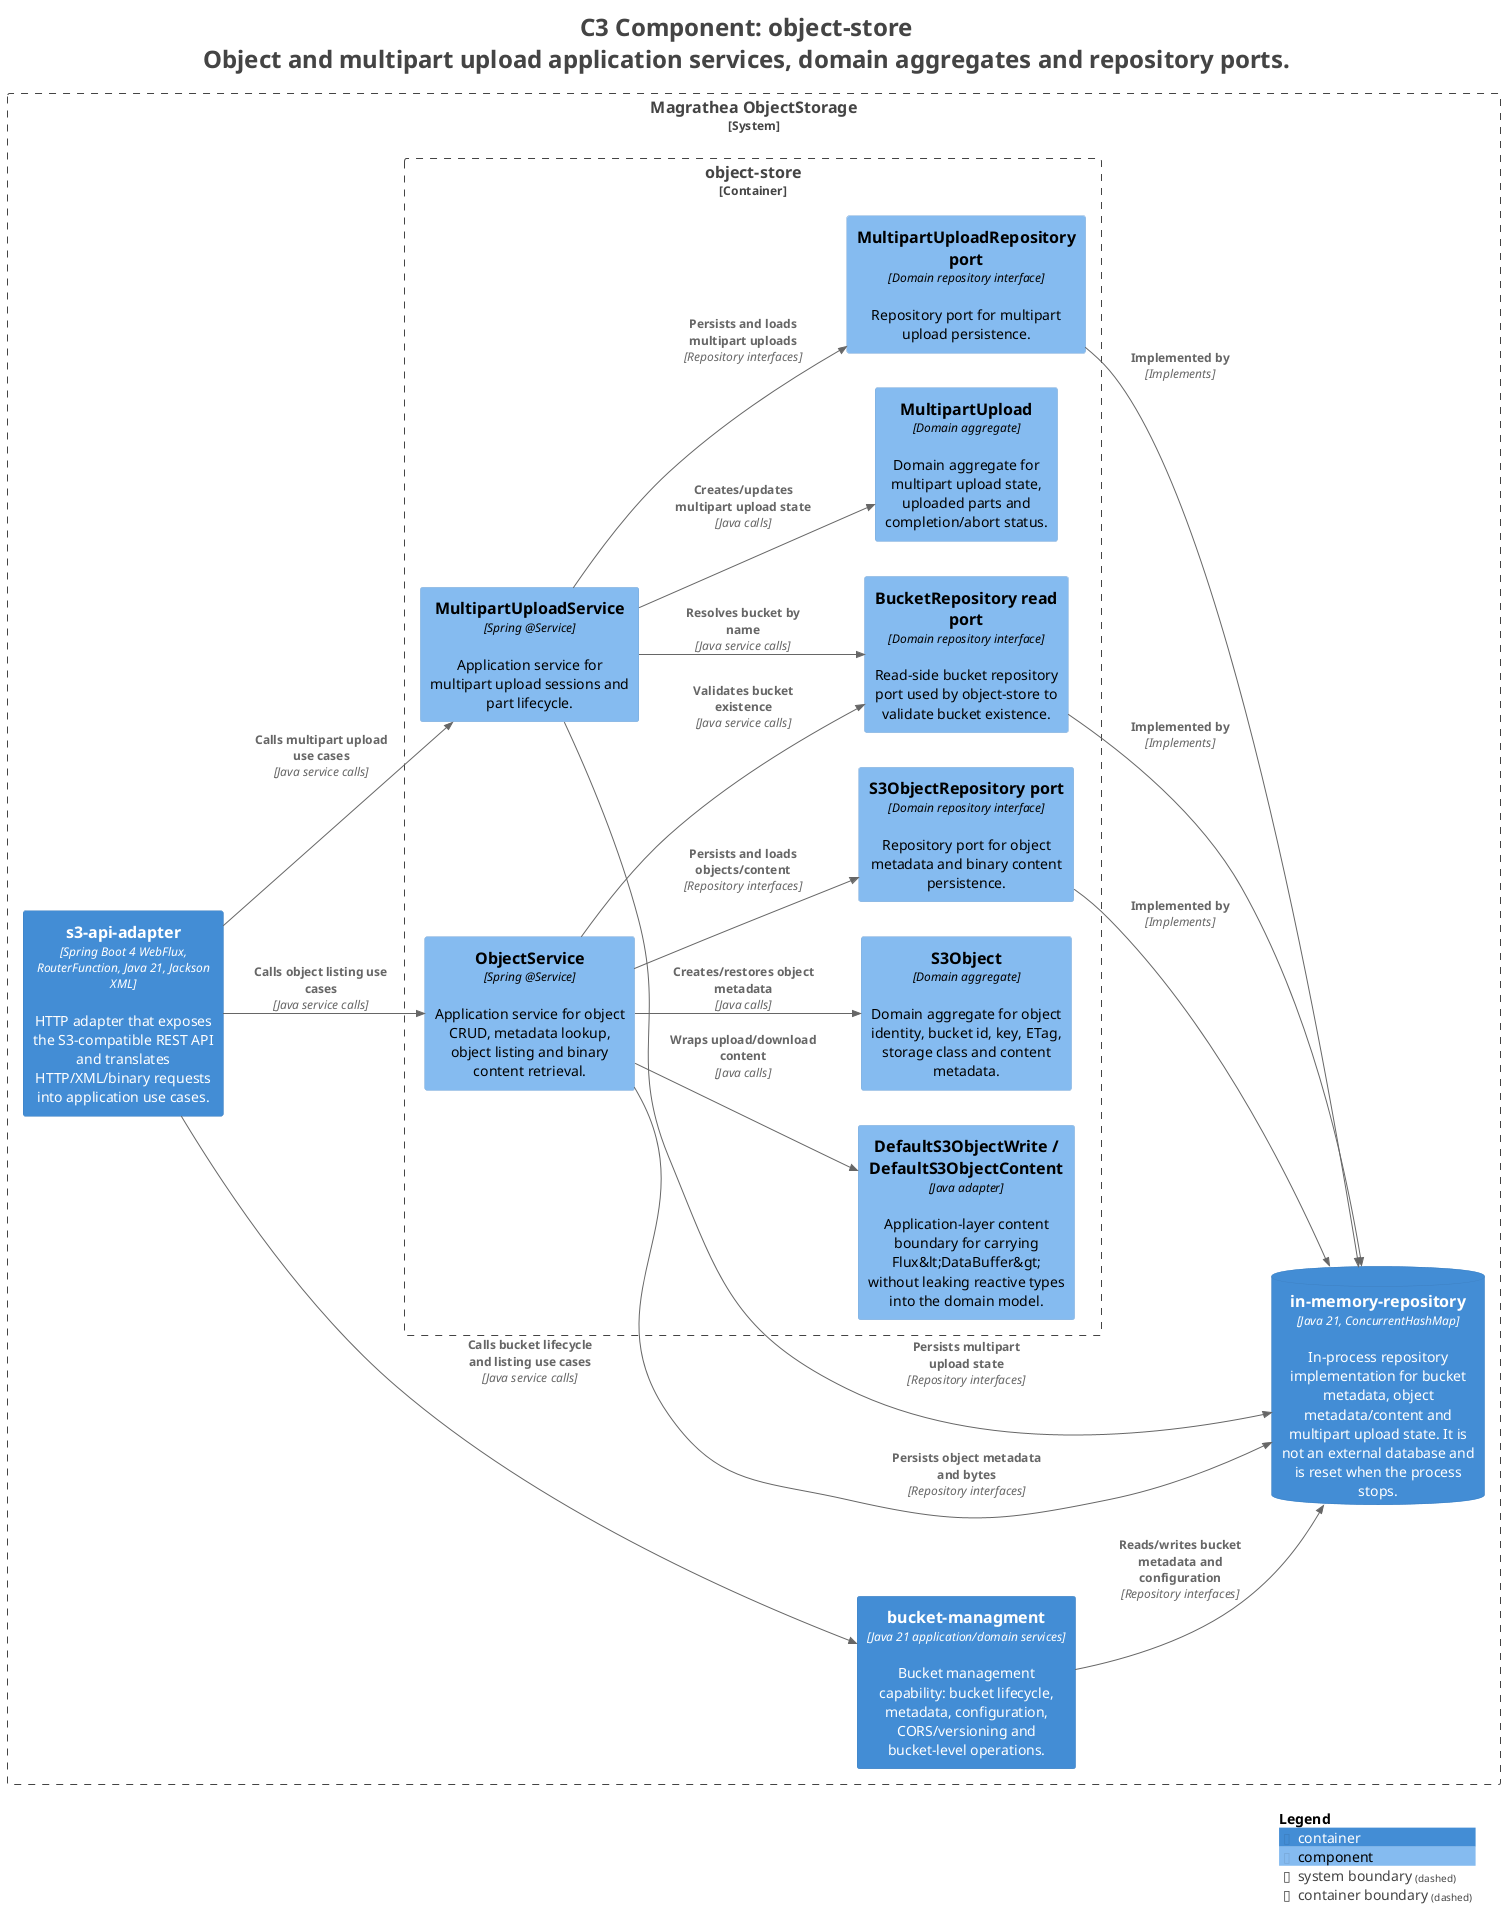

The diagram above was rendered by PlantUML. Its source (embedded in the PNG):
@startuml
title <size:24>C3 Component: object-store</size>\n<size:24>Object and multipart upload application services, domain aggregates and repository ports.</size>

set separator none
left to right direction

<style>
  root {
    BackgroundColor: #ffffff
    FontColor: #444444
  }
</style>

!include <C4/C4>
!include <C4/C4_Context>
!include <C4/C4_Container>
!include <C4/C4_Component>

System_Boundary("MagratheaObjectStorage_boundary", "Magrathea ObjectStorage", $tags="") {
  Container_Boundary("MagratheaObjectStorage.objectstore_boundary", "object-store", $tags="") {
    Component(MagratheaObjectStorage.objectstore.ObjectService, "ObjectService", $techn="Spring @Service", $descr="Application service for object CRUD, metadata lookup, object listing and binary content retrieval.", $tags="", $link="")
    Component(MagratheaObjectStorage.objectstore.MultipartUploadService, "MultipartUploadService", $techn="Spring @Service", $descr="Application service for multipart upload sessions and part lifecycle.", $tags="", $link="")
    Component(MagratheaObjectStorage.objectstore.S3Object, "S3Object", $techn="Domain aggregate", $descr="Domain aggregate for object identity, bucket id, key, ETag, storage class and content metadata.", $tags="", $link="")
    Component(MagratheaObjectStorage.objectstore.MultipartUpload, "MultipartUpload", $techn="Domain aggregate", $descr="Domain aggregate for multipart upload state, uploaded parts and completion/abort status.", $tags="", $link="")
    Component(MagratheaObjectStorage.objectstore.S3ObjectRepositoryport, "S3ObjectRepository port", $techn="Domain repository interface", $descr="Repository port for object metadata and binary content persistence.", $tags="", $link="")
    Component(MagratheaObjectStorage.objectstore.MultipartUploadRepositoryport, "MultipartUploadRepository port", $techn="Domain repository interface", $descr="Repository port for multipart upload persistence.", $tags="", $link="")
    Component(MagratheaObjectStorage.objectstore.BucketRepositoryreadport, "BucketRepository read port", $techn="Domain repository interface", $descr="Read-side bucket repository port used by object-store to validate bucket existence.", $tags="", $link="")
    Component(MagratheaObjectStorage.objectstore.DefaultS3ObjectWriteDefaultS3ObjectContent, "DefaultS3ObjectWrite / DefaultS3ObjectContent", $techn="Java adapter", $descr="Application-layer content boundary for carrying Flux&lt;DataBuffer&gt; without leaking reactive types into the domain model.", $tags="", $link="")
  }

  Container(MagratheaObjectStorage.bucketmanagment, "bucket-managment", $techn="Java 21 application/domain services", $descr="Bucket management capability: bucket lifecycle, metadata, configuration, CORS/versioning and bucket-level operations.", $tags="", $link="")
  ContainerDb(MagratheaObjectStorage.inmemoryrepository, "in-memory-repository", $techn="Java 21, ConcurrentHashMap", $descr="In-process repository implementation for bucket metadata, object metadata/content and multipart upload state. It is not an external database and is reset when the process stops.", $tags="", $link="")
  Container(MagratheaObjectStorage.s3apiadapter, "s3-api-adapter", $techn="Spring Boot 4 WebFlux, RouterFunction, Java 21, Jackson XML", $descr="HTTP adapter that exposes the S3-compatible REST API and translates HTTP/XML/binary requests into application use cases.", $tags="", $link="")
}

Rel(MagratheaObjectStorage.s3apiadapter, MagratheaObjectStorage.bucketmanagment, "Calls bucket lifecycle and listing use cases", $techn="Java service calls", $tags="", $link="")
Rel(MagratheaObjectStorage.s3apiadapter, MagratheaObjectStorage.objectstore.ObjectService, "Calls object listing use cases", $techn="Java service calls", $tags="", $link="")
Rel(MagratheaObjectStorage.s3apiadapter, MagratheaObjectStorage.objectstore.MultipartUploadService, "Calls multipart upload use cases", $techn="Java service calls", $tags="", $link="")
Rel(MagratheaObjectStorage.bucketmanagment, MagratheaObjectStorage.inmemoryrepository, "Reads/writes bucket metadata and configuration", $techn="Repository interfaces", $tags="", $link="")
Rel(MagratheaObjectStorage.objectstore.ObjectService, MagratheaObjectStorage.objectstore.BucketRepositoryreadport, "Validates bucket existence", $techn="Java service calls", $tags="", $link="")
Rel(MagratheaObjectStorage.objectstore.ObjectService, MagratheaObjectStorage.objectstore.S3ObjectRepositoryport, "Persists and loads objects/content", $techn="Repository interfaces", $tags="", $link="")
Rel(MagratheaObjectStorage.objectstore.ObjectService, MagratheaObjectStorage.objectstore.S3Object, "Creates/restores object metadata", $techn="Java calls", $tags="", $link="")
Rel(MagratheaObjectStorage.objectstore.ObjectService, MagratheaObjectStorage.objectstore.DefaultS3ObjectWriteDefaultS3ObjectContent, "Wraps upload/download content", $techn="Java calls", $tags="", $link="")
Rel(MagratheaObjectStorage.objectstore.ObjectService, MagratheaObjectStorage.inmemoryrepository, "Persists object metadata and bytes", $techn="Repository interfaces", $tags="", $link="")
Rel(MagratheaObjectStorage.objectstore.MultipartUploadService, MagratheaObjectStorage.objectstore.BucketRepositoryreadport, "Resolves bucket by name", $techn="Java service calls", $tags="", $link="")
Rel(MagratheaObjectStorage.objectstore.MultipartUploadService, MagratheaObjectStorage.objectstore.MultipartUploadRepositoryport, "Persists and loads multipart uploads", $techn="Repository interfaces", $tags="", $link="")
Rel(MagratheaObjectStorage.objectstore.MultipartUploadService, MagratheaObjectStorage.objectstore.MultipartUpload, "Creates/updates multipart upload state", $techn="Java calls", $tags="", $link="")
Rel(MagratheaObjectStorage.objectstore.MultipartUploadService, MagratheaObjectStorage.inmemoryrepository, "Persists multipart upload state", $techn="Repository interfaces", $tags="", $link="")
Rel(MagratheaObjectStorage.objectstore.BucketRepositoryreadport, MagratheaObjectStorage.inmemoryrepository, "Implemented by", $techn="Implements", $tags="", $link="")
Rel(MagratheaObjectStorage.objectstore.S3ObjectRepositoryport, MagratheaObjectStorage.inmemoryrepository, "Implemented by", $techn="Implements", $tags="", $link="")
Rel(MagratheaObjectStorage.objectstore.MultipartUploadRepositoryport, MagratheaObjectStorage.inmemoryrepository, "Implemented by", $techn="Implements", $tags="", $link="")

SHOW_LEGEND(true)
hide stereotypes
@enduml